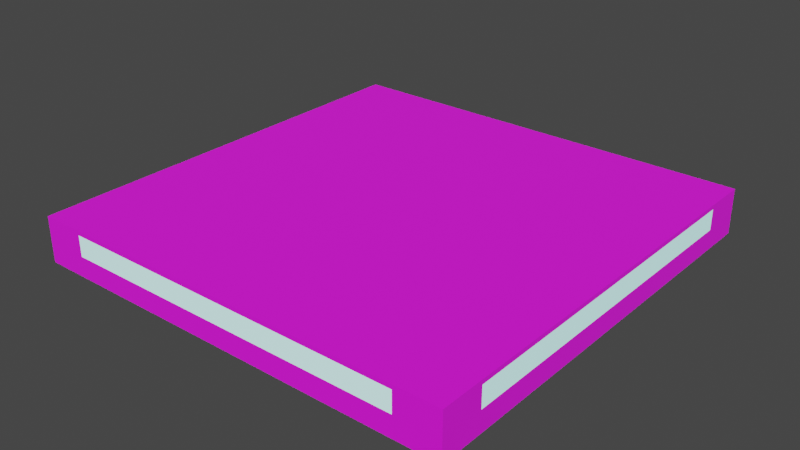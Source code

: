 # Source: tutorial_ceilingLamp.blend  (saved by Blender 2.81.16; exported with 4.5.12 LTS)
import bpy
from mathutils import Matrix  # noqa: F401  (used for matrix-valued properties, if any)

bpy.ops.wm.read_factory_settings(use_empty=True)
scene = bpy.context.scene
scene.name = 'Scene'

# ---- collections
col_collection = bpy.data.collections.new('Collection'); scene.collection.children.link(col_collection)

# ---- images (referenced by path relative to the original .blend; pixels are not part of the script)
import os
ASSET_DIR = os.environ.get("B2B_ASSET_DIR", "")  # directory of the original .blend (textures are referenced by path, not embedded)
HERE = os.path.dirname(os.path.abspath(__file__))  # packed textures are extracted next to this script under _unpacked/

def load_image(name, relpath, width, height, colorspace="sRGB"):
    """Load a texture the original file referenced (path relative to the .blend, or extracted next to this script)."""
    p = next((c for c in (os.path.join(HERE, relpath), os.path.join(ASSET_DIR, relpath)) if relpath and os.path.exists(c)), "")
    if p:
        img = bpy.data.images.load(p, check_existing=True)
        img.name = name
    else:  # same state as the original file: an image datablock whose file is absent (Cycles renders it pink)
        img = bpy.data.images.new(name, width, height)
        img.source = "FILE"
        img.filepath = "//" + (relpath or name)
    img.colorspace_settings.name = colorspace
    return img
img_tile_png = load_image('tile.png', 'tile.png', 1024, 1024, 'sRGB')

# ---- materials (node trees are filled in below, after node groups)
mat_tile = bpy.data.materials.new('Tile')
mat_tile.use_transparent_shadow = False
mat_wirelit = bpy.data.materials.new('WireLit')
mat_wirelit.use_transparent_shadow = False
mat_light = bpy.data.materials.new('Light')
mat_light.use_transparent_shadow = False

# ---- material node trees
mat_tile.use_nodes = True; mat_tile.node_tree.nodes.clear()
_N = mat_tile.node_tree.nodes; _L = mat_tile.node_tree.links
n0 = _N.new('ShaderNodeOutputMaterial'); n0.name = 'Material Output'; n0.location = (300, 300)
n1 = _N.new('ShaderNodeBsdfPrincipled'); n1.name = 'Principled BSDF'; n1.location = (10, 300)
n1.distribution = 'GGX'
n1.subsurface_method = 'BURLEY'
n1.inputs[2].default_value = 1.0
n1.inputs[3].default_value = 1.45
n1.inputs[27].default_value = (0.0, 0.0, 0.0, 1.0)
n1.inputs[28].default_value = 1.0
n2 = _N.new('ShaderNodeTexImage'); n2.name = 'Image Texture'; n2.location = (-280, 275)
n2.image = img_tile_png
_L.new(n1.outputs[0], n0.inputs[0])
_L.new(n2.outputs[0], n1.inputs[0])
n0.is_active_output = True
mat_wirelit.use_nodes = True; mat_wirelit.node_tree.nodes.clear()
_N = mat_wirelit.node_tree.nodes; _L = mat_wirelit.node_tree.links
n0 = _N.new('ShaderNodeOutputMaterial'); n0.name = 'Material Output'; n0.location = (300, 300)
n1 = _N.new('ShaderNodeBsdfPrincipled'); n1.name = 'Principled BSDF'; n1.location = (10, 300)
n1.distribution = 'GGX'
n1.subsurface_method = 'BURLEY'
n1.inputs[2].default_value = 0.0
n1.inputs[3].default_value = 1.45
n1.inputs[27].default_value = (0.1556, 0.563, 0.5438, 1.0)
n1.inputs[28].default_value = 1.0
_L.new(n1.outputs[0], n0.inputs[0])
n0.is_active_output = True
mat_light.use_nodes = True; mat_light.node_tree.nodes.clear()
_N = mat_light.node_tree.nodes; _L = mat_light.node_tree.links
n0 = _N.new('ShaderNodeOutputMaterial'); n0.name = 'Material Output'; n0.location = (300, 300)
n1 = _N.new('ShaderNodeBsdfPrincipled'); n1.name = 'Principled BSDF'; n1.location = (10, 300)
n1.distribution = 'GGX'
n1.subsurface_method = 'BURLEY'
n1.inputs[2].default_value = 0.0
n1.inputs[3].default_value = 1.45
n1.inputs[27].default_value = (0.1556, 0.563, 0.5438, 1.0)
n1.inputs[28].default_value = 1.0
_L.new(n1.outputs[0], n0.inputs[0])
n0.is_active_output = True

# ---- world
world_world = bpy.data.worlds.new('World'); scene.world = world_world
world_world.use_nodes = True; world_world.node_tree.nodes.clear()
_N = world_world.node_tree.nodes; _L = world_world.node_tree.links
n0 = _N.new('ShaderNodeOutputWorld'); n0.name = 'World Output'; n0.location = (300, 300)
n1 = _N.new('ShaderNodeBackground'); n1.name = 'Background'; n1.location = (10, 300)
n1.inputs[0].default_value = (0.05088, 0.05088, 0.05088, 1.0)
_L.new(n1.outputs[0], n0.inputs[0])
n0.is_active_output = True
world_world.color = (0.05088, 0.05088, 0.05088)
world_world.use_sun_shadow = False
world_world.sun_shadow_jitter_overblur = 0.0

# ---- meshes
me_cube_130 = bpy.data.meshes.new('Cube.130')
me_cube_130.from_pydata([(0.5, -0.5, -0.0465), (-0.5, -0.5, -0.0465), (0.5, 0.5, -0.0465), (-0.5, 0.5, -0.0465), (0.5, 0.5, -0.0565), (-0.5, 0.5, -0.0565), (0.5, -0.5, -0.0565), (-0.5, -0.5, -0.0565), (0.4, -0.4, 0.0485), (-0.4, -0.4, 0.0485), (0.4, 0.4, 0.0485), (-0.4, 0.4, 0.0485), (0.5, -0.5, 0.0485), (-0.5, -0.5, 0.0485), (0.5, 0.5, 0.0485), (-0.5, 0.5, 0.0485), (0.4, -0.5, -0.0465), (-0.4, -0.5, -0.0465), (0.4, 0.5, -0.0465), (-0.4, 0.5, -0.0465), (-0.5, -0.4, -0.0465), (-0.5, 0.4, -0.0465), (0.5, -0.4, -0.0465), (0.5, 0.4, -0.0465), (0.4, -0.5, 0.0485), (-0.4, -0.5, 0.0485), (0.4, 0.5, 0.0485), (-0.4, 0.5, 0.0485), (-0.5, -0.4, 0.0485), (-0.5, 0.4, 0.0485), (0.5, -0.4, 0.0485), (0.5, 0.4, 0.0485), (0.4, 0.5, 0.001), (-0.4, 0.5, 0.001), (-0.5, 0.4, 0.0009995), (-0.5, -0.4, 0.001), (-0.4, -0.5, 0.001), (0.4, -0.5, 0.001), (0.5, -0.4, 0.001), (0.5, 0.4, 0.0009995)], [], [(5, 4, 6, 7), (23, 2, 14, 31, 39), (9, 8, 10, 11), (19, 3, 15, 27, 33), (16, 0, 12, 24, 37), (20, 1, 13, 28, 35), (8, 9, 13, 25, 24, 12), (11, 10, 14, 26, 27, 15), (9, 11, 15, 29, 28, 13), (10, 8, 12, 30, 31, 14), (3, 21, 34, 29, 15), (1, 17, 36, 25, 13), (2, 18, 32, 26, 14), (19, 33, 32, 18), (0, 22, 38, 30, 12), (23, 39, 38, 22), (36, 37, 24, 25), (32, 33, 27, 26), (17, 16, 37, 36), (34, 35, 28, 29), (21, 20, 35, 34), (38, 39, 31, 30), (3, 19, 18, 2, 4, 5), (5, 7, 1, 20, 21, 3), (17, 1, 7, 6, 0, 16), (4, 2, 23, 22, 0, 6)])
me_cube_130.polygons.foreach_set('material_index', [0, 0, 2, 0, 0, 0, 0, 0, 0, 0, 0, 0, 0, 2, 0, 2, 0, 0, 2, 0, 2, 0, 0, 0, 0, 0])
_uv = me_cube_130.uv_layers.new(name='UVMap')
_uv.uv.foreach_set('vector', [9.998e-05, 0.9999, 0.0, 0.0, 0.9999, 0.0001001, 0.9999, 0.9999, 0.09503, 0.9, 0.09503, 1.0, 3.086e-05, 1.0, 3.082e-05, 0.9, 0.04753, 0.9, 0.8999, 0.8999, 0.1001, 0.8999, 0.1001, 0.1001, 0.8999, 0.1001, 0.09503, 0.9, 0.09503, 1.0, 3.139e-05, 1.0, 3.136e-05, 0.9, 0.04753, 0.9, 0.09503, 0.9, 0.09503, 1.0, 3.125e-05, 1.0, 3.124e-05, 0.9, 0.04753, 0.9, 0.09503, 0.9, 0.09503, 1.0, 3.087e-05, 1.0, 3.085e-05, 0.9, 0.04753, 0.9, 0.1001, 0.8999, 0.8999, 0.8999, 0.9999, 0.9999, 0.9666, 0.9999, 0.03343, 0.9999, 0.0001003, 0.9999, 0.8999, 0.1001, 0.1001, 0.1001, 0.0, 0.0, 0.03343, 9.998e-05, 0.9666, 0.0001002, 0.9999, 0.0001002, 0.8999, 0.8999, 0.8999, 0.1001, 0.9999, 0.0001002, 0.9999, 0.03343, 0.9999, 0.9666, 0.9999, 0.9999, 0.1001, 0.1001, 0.1001, 0.8999, 0.0001003, 0.9999, 0.0001005, 0.9666, 9.998e-05, 0.03343, 0.0, 0.0, 0.09502, 3.088e-05, 0.09502, 0.1, 0.04753, 0.1, 3.094e-05, 0.1, 0.0, 0.0, 0.09503, 3.082e-05, 0.09503, 0.1, 0.04753, 0.1, 3.082e-05, 0.1, 0.0, 0.0, 0.09503, 3.082e-05, 0.09503, 0.1, 0.04753, 0.1, 3.082e-05, 0.1, 0.0, 0.0, 0.7514, 0.7777, 0.7514, 0.8146, 0.02608, 0.8146, 0.02608, 0.7777, 0.09503, 3.082e-05, 0.09503, 0.1, 0.04753, 0.1, 3.12e-05, 0.1, 0.0, 0.0, 0.9257, 0.7514, 0.8887, 0.7514, 0.8887, 0.02608, 0.9257, 0.02608, 0.04753, 0.1, 0.04753, 0.9, 3.124e-05, 0.9, 3.082e-05, 0.1, 0.04753, 0.1, 0.04753, 0.9, 3.136e-05, 0.9, 3.082e-05, 0.1, 0.8515, 0.02608, 0.8515, 0.7514, 0.8146, 0.7514, 0.8146, 0.02608, 0.04753, 0.1, 0.04753, 0.9, 3.085e-05, 0.9, 3.094e-05, 0.1, 0.926, 0.7514, 0.926, 0.02608, 0.9629, 0.02608, 0.9629, 0.7514, 0.04753, 0.1, 0.04753, 0.9, 3.082e-05, 0.9, 3.12e-05, 0.1, -2.98e-08, 8.941e-08, -2.98e-08, 8.941e-08, -2.98e-08, 8.941e-08, -2.98e-08, 8.941e-08, -2.98e-08, 8.941e-08, -2.98e-08, 8.941e-08, -2.98e-08, 8.941e-08, -2.98e-08, 8.941e-08, -2.98e-08, 8.941e-08, -2.98e-08, 8.941e-08, -2.98e-08, 8.941e-08, -2.98e-08, 8.941e-08, -2.98e-08, 8.941e-08, -2.98e-08, 8.941e-08, -2.98e-08, 8.941e-08, -2.98e-08, 8.941e-08, -2.98e-08, 8.941e-08, -2.98e-08, 8.941e-08, -2.98e-08, 8.941e-08, -2.98e-08, 8.941e-08, -2.98e-08, 8.941e-08, -2.98e-08, 8.941e-08, -2.98e-08, 8.941e-08, -2.98e-08, 8.941e-08])
me_cube_130.materials.append(mat_tile)
me_cube_130.materials.append(mat_wirelit)
me_cube_130.materials.append(mat_light)
me_cube_130.use_remesh_fix_poles = True
me_cube_130.use_remesh_preserve_attributes = False
me_cube_130.use_mirror_vertex_groups = False
me_cube_130.update()

# ---- objects
ob_ceilinglight = bpy.data.objects.new('CeilingLight', me_cube_130)

# ---- transforms, parenting, visibility, modifiers, constraints
ob_ceilinglight.location = (0.0, 0.0, 0.0)
ob_ceilinglight.rotation_euler = (-3.142, -0.0, 0.0)
ob_ceilinglight.lineart.crease_threshold = 0.0

# ---- collection membership
col_collection.objects.link(ob_ceilinglight)

# ---- scene / render settings (as saved in the file)
scene.frame_start = 1; scene.frame_end = 250; scene.frame_set(1)
scene.render.engine = 'BLENDER_EEVEE_NEXT'
scene.cycles.use_denoising = False
scene.cycles.samples = 128
scene.cycles.sampling_pattern = 'TABULATED_SOBOL'
scene.cycles.use_adaptive_sampling = False
scene.cycles.use_light_tree = False
scene.view_settings.view_transform = 'Filmic'
bpy.context.view_layer.update()

# ---- added for rendering (the .blend has no active camera and no usable light): camera, sun
cam_auto = bpy.data.cameras.new('AutoCamera')
cam_auto.lens = 50.0
cam_auto.sensor_width = 36.0
cam_auto.clip_end = 1000.0
ob_auto_camera = bpy.data.objects.new('AutoCamera', cam_auto)
scene.collection.objects.link(ob_auto_camera)
ob_auto_camera.location = (1.31207, -1.57448, 1.05365)
ob_auto_camera.rotation_euler = (1.09748, -7.21219e-08, 0.694738)
scene.camera = ob_auto_camera
light_auto_sun = bpy.data.lights.new('AutoSun', 'SUN')
light_auto_sun.energy = 3.0
light_auto_sun.angle = 0.0523599
ob_auto_sun = bpy.data.objects.new('AutoSun', light_auto_sun)
scene.collection.objects.link(ob_auto_sun)
ob_auto_sun.rotation_euler = (0.872665, 0.174533, 0.523599)
bpy.context.view_layer.update()
